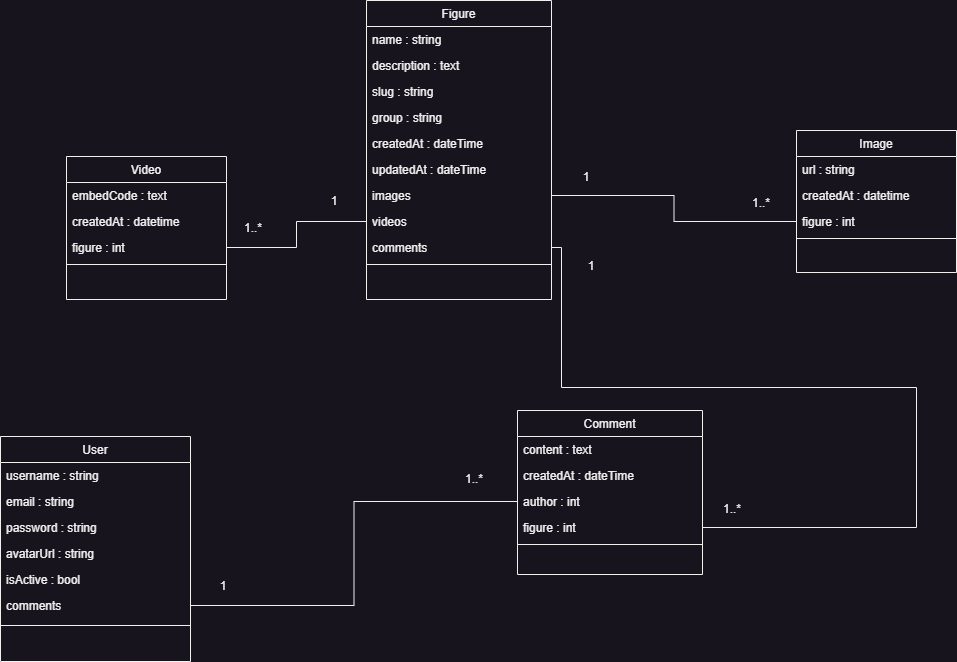

The diagram above was exported from draw.io. Its source (the exported page's mxGraphModel, read from the mxfile embedded in the PNG):
<mxGraphModel dx="1834" dy="836" grid="0" gridSize="10" guides="1" tooltips="1" connect="1" arrows="1" fold="1" page="0" pageScale="1" pageWidth="827" pageHeight="1169" math="0" shadow="0">
  <root>
    <mxCell id="0" />
    <mxCell id="1" parent="0" />
    <mxCell id="j_FbBOaeVHyi_OjsRxMu-1" value="User" style="swimlane;fontStyle=0;align=center;verticalAlign=top;childLayout=stackLayout;horizontal=1;startSize=26;horizontalStack=0;resizeParent=1;resizeLast=0;collapsible=1;marginBottom=0;rounded=0;shadow=0;strokeWidth=1;" parent="1" vertex="1">
      <mxGeometry x="-196" y="496" width="190" height="225" as="geometry">
        <mxRectangle x="230" y="140" width="160" height="26" as="alternateBounds" />
      </mxGeometry>
    </mxCell>
    <mxCell id="j_FbBOaeVHyi_OjsRxMu-2" value="username : string" style="text;align=left;verticalAlign=top;spacingLeft=4;spacingRight=4;overflow=hidden;rotatable=0;points=[[0,0.5],[1,0.5]];portConstraint=eastwest;" parent="j_FbBOaeVHyi_OjsRxMu-1" vertex="1">
      <mxGeometry y="26" width="190" height="26" as="geometry" />
    </mxCell>
    <mxCell id="j_FbBOaeVHyi_OjsRxMu-4" value="email : string" style="text;align=left;verticalAlign=top;spacingLeft=4;spacingRight=4;overflow=hidden;rotatable=0;points=[[0,0.5],[1,0.5]];portConstraint=eastwest;rounded=0;shadow=0;html=0;" parent="j_FbBOaeVHyi_OjsRxMu-1" vertex="1">
      <mxGeometry y="52" width="190" height="26" as="geometry" />
    </mxCell>
    <mxCell id="j_FbBOaeVHyi_OjsRxMu-5" value="password : string" style="text;align=left;verticalAlign=top;spacingLeft=4;spacingRight=4;overflow=hidden;rotatable=0;points=[[0,0.5],[1,0.5]];portConstraint=eastwest;rounded=0;shadow=0;html=0;" parent="j_FbBOaeVHyi_OjsRxMu-1" vertex="1">
      <mxGeometry y="78" width="190" height="26" as="geometry" />
    </mxCell>
    <mxCell id="044l8V14cV_7DaCKHvDH-13" value="avatarUrl : string" style="text;align=left;verticalAlign=top;spacingLeft=4;spacingRight=4;overflow=hidden;rotatable=0;points=[[0,0.5],[1,0.5]];portConstraint=eastwest;rounded=0;shadow=0;html=0;" parent="j_FbBOaeVHyi_OjsRxMu-1" vertex="1">
      <mxGeometry y="104" width="190" height="26" as="geometry" />
    </mxCell>
    <mxCell id="044l8V14cV_7DaCKHvDH-12" value="isActive : bool" style="text;align=left;verticalAlign=top;spacingLeft=4;spacingRight=4;overflow=hidden;rotatable=0;points=[[0,0.5],[1,0.5]];portConstraint=eastwest;rounded=0;shadow=0;html=0;" parent="j_FbBOaeVHyi_OjsRxMu-1" vertex="1">
      <mxGeometry y="130" width="190" height="26" as="geometry" />
    </mxCell>
    <mxCell id="044l8V14cV_7DaCKHvDH-17" value="comments" style="text;align=left;verticalAlign=top;spacingLeft=4;spacingRight=4;overflow=hidden;rotatable=0;points=[[0,0.5],[1,0.5]];portConstraint=eastwest;rounded=0;shadow=0;html=0;" parent="j_FbBOaeVHyi_OjsRxMu-1" vertex="1">
      <mxGeometry y="156" width="190" height="26" as="geometry" />
    </mxCell>
    <mxCell id="j_FbBOaeVHyi_OjsRxMu-6" value="" style="line;html=1;strokeWidth=1;align=left;verticalAlign=middle;spacingTop=-1;spacingLeft=3;spacingRight=3;rotatable=0;labelPosition=right;points=[];portConstraint=eastwest;" parent="j_FbBOaeVHyi_OjsRxMu-1" vertex="1">
      <mxGeometry y="182" width="190" height="14" as="geometry" />
    </mxCell>
    <mxCell id="j_FbBOaeVHyi_OjsRxMu-7" value="Comment" style="swimlane;fontStyle=0;align=center;verticalAlign=top;childLayout=stackLayout;horizontal=1;startSize=26;horizontalStack=0;resizeParent=1;resizeLast=0;collapsible=1;marginBottom=0;rounded=0;shadow=0;strokeWidth=1;" parent="1" vertex="1">
      <mxGeometry x="321" y="470" width="185" height="164" as="geometry">
        <mxRectangle x="130" y="380" width="160" height="26" as="alternateBounds" />
      </mxGeometry>
    </mxCell>
    <mxCell id="j_FbBOaeVHyi_OjsRxMu-8" value="content : text" style="text;align=left;verticalAlign=top;spacingLeft=4;spacingRight=4;overflow=hidden;rotatable=0;points=[[0,0.5],[1,0.5]];portConstraint=eastwest;" parent="j_FbBOaeVHyi_OjsRxMu-7" vertex="1">
      <mxGeometry y="26" width="185" height="26" as="geometry" />
    </mxCell>
    <mxCell id="j_FbBOaeVHyi_OjsRxMu-9" value="createdAt : dateTime" style="text;align=left;verticalAlign=top;spacingLeft=4;spacingRight=4;overflow=hidden;rotatable=0;points=[[0,0.5],[1,0.5]];portConstraint=eastwest;" parent="j_FbBOaeVHyi_OjsRxMu-7" vertex="1">
      <mxGeometry y="52" width="185" height="26" as="geometry" />
    </mxCell>
    <mxCell id="044l8V14cV_7DaCKHvDH-18" value="author : int" style="text;align=left;verticalAlign=top;spacingLeft=4;spacingRight=4;overflow=hidden;rotatable=0;points=[[0,0.5],[1,0.5]];portConstraint=eastwest;" parent="j_FbBOaeVHyi_OjsRxMu-7" vertex="1">
      <mxGeometry y="78" width="185" height="26" as="geometry" />
    </mxCell>
    <mxCell id="044l8V14cV_7DaCKHvDH-23" value="figure : int" style="text;align=left;verticalAlign=top;spacingLeft=4;spacingRight=4;overflow=hidden;rotatable=0;points=[[0,0.5],[1,0.5]];portConstraint=eastwest;" parent="j_FbBOaeVHyi_OjsRxMu-7" vertex="1">
      <mxGeometry y="104" width="185" height="26" as="geometry" />
    </mxCell>
    <mxCell id="j_FbBOaeVHyi_OjsRxMu-13" value="" style="line;html=1;strokeWidth=1;align=left;verticalAlign=middle;spacingTop=-1;spacingLeft=3;spacingRight=3;rotatable=0;labelPosition=right;points=[];portConstraint=eastwest;" parent="j_FbBOaeVHyi_OjsRxMu-7" vertex="1">
      <mxGeometry y="130" width="185" height="8" as="geometry" />
    </mxCell>
    <mxCell id="j_FbBOaeVHyi_OjsRxMu-14" value="Video" style="swimlane;fontStyle=0;align=center;verticalAlign=top;childLayout=stackLayout;horizontal=1;startSize=26;horizontalStack=0;resizeParent=1;resizeLast=0;collapsible=1;marginBottom=0;rounded=0;shadow=0;strokeWidth=1;" parent="1" vertex="1">
      <mxGeometry x="-130" y="216" width="160" height="143" as="geometry">
        <mxRectangle x="340" y="380" width="170" height="26" as="alternateBounds" />
      </mxGeometry>
    </mxCell>
    <mxCell id="j_FbBOaeVHyi_OjsRxMu-15" value="embedCode : text" style="text;align=left;verticalAlign=top;spacingLeft=4;spacingRight=4;overflow=hidden;rotatable=0;points=[[0,0.5],[1,0.5]];portConstraint=eastwest;" parent="j_FbBOaeVHyi_OjsRxMu-14" vertex="1">
      <mxGeometry y="26" width="160" height="26" as="geometry" />
    </mxCell>
    <mxCell id="044l8V14cV_7DaCKHvDH-16" value="createdAt : datetime" style="text;align=left;verticalAlign=top;spacingLeft=4;spacingRight=4;overflow=hidden;rotatable=0;points=[[0,0.5],[1,0.5]];portConstraint=eastwest;" parent="j_FbBOaeVHyi_OjsRxMu-14" vertex="1">
      <mxGeometry y="52" width="160" height="26" as="geometry" />
    </mxCell>
    <mxCell id="044l8V14cV_7DaCKHvDH-28" value="figure : int" style="text;align=left;verticalAlign=top;spacingLeft=4;spacingRight=4;overflow=hidden;rotatable=0;points=[[0,0.5],[1,0.5]];portConstraint=eastwest;" parent="j_FbBOaeVHyi_OjsRxMu-14" vertex="1">
      <mxGeometry y="78" width="160" height="26" as="geometry" />
    </mxCell>
    <mxCell id="j_FbBOaeVHyi_OjsRxMu-16" value="" style="line;html=1;strokeWidth=1;align=left;verticalAlign=middle;spacingTop=-1;spacingLeft=3;spacingRight=3;rotatable=0;labelPosition=right;points=[];portConstraint=eastwest;" parent="j_FbBOaeVHyi_OjsRxMu-14" vertex="1">
      <mxGeometry y="104" width="160" height="8" as="geometry" />
    </mxCell>
    <mxCell id="044l8V14cV_7DaCKHvDH-2" value="Figure" style="swimlane;fontStyle=0;align=center;verticalAlign=top;childLayout=stackLayout;horizontal=1;startSize=26;horizontalStack=0;resizeParent=1;resizeLast=0;collapsible=1;marginBottom=0;rounded=0;shadow=0;strokeWidth=1;" parent="1" vertex="1">
      <mxGeometry x="170" y="60" width="185" height="299" as="geometry">
        <mxRectangle x="130" y="380" width="160" height="26" as="alternateBounds" />
      </mxGeometry>
    </mxCell>
    <mxCell id="044l8V14cV_7DaCKHvDH-3" value="name : string" style="text;align=left;verticalAlign=top;spacingLeft=4;spacingRight=4;overflow=hidden;rotatable=0;points=[[0,0.5],[1,0.5]];portConstraint=eastwest;" parent="044l8V14cV_7DaCKHvDH-2" vertex="1">
      <mxGeometry y="26" width="185" height="26" as="geometry" />
    </mxCell>
    <mxCell id="044l8V14cV_7DaCKHvDH-4" value="description : text" style="text;align=left;verticalAlign=top;spacingLeft=4;spacingRight=4;overflow=hidden;rotatable=0;points=[[0,0.5],[1,0.5]];portConstraint=eastwest;" parent="044l8V14cV_7DaCKHvDH-2" vertex="1">
      <mxGeometry y="52" width="185" height="26" as="geometry" />
    </mxCell>
    <mxCell id="044l8V14cV_7DaCKHvDH-5" value="slug : string" style="text;align=left;verticalAlign=top;spacingLeft=4;spacingRight=4;overflow=hidden;rotatable=0;points=[[0,0.5],[1,0.5]];portConstraint=eastwest;" parent="044l8V14cV_7DaCKHvDH-2" vertex="1">
      <mxGeometry y="78" width="185" height="26" as="geometry" />
    </mxCell>
    <mxCell id="044l8V14cV_7DaCKHvDH-6" value="group : string" style="text;align=left;verticalAlign=top;spacingLeft=4;spacingRight=4;overflow=hidden;rotatable=0;points=[[0,0.5],[1,0.5]];portConstraint=eastwest;" parent="044l8V14cV_7DaCKHvDH-2" vertex="1">
      <mxGeometry y="104" width="185" height="26" as="geometry" />
    </mxCell>
    <mxCell id="044l8V14cV_7DaCKHvDH-7" value="createdAt : dateTime" style="text;align=left;verticalAlign=top;spacingLeft=4;spacingRight=4;overflow=hidden;rotatable=0;points=[[0,0.5],[1,0.5]];portConstraint=eastwest;" parent="044l8V14cV_7DaCKHvDH-2" vertex="1">
      <mxGeometry y="130" width="185" height="26" as="geometry" />
    </mxCell>
    <mxCell id="044l8V14cV_7DaCKHvDH-14" value="updatedAt : dateTime" style="text;align=left;verticalAlign=top;spacingLeft=4;spacingRight=4;overflow=hidden;rotatable=0;points=[[0,0.5],[1,0.5]];portConstraint=eastwest;" parent="044l8V14cV_7DaCKHvDH-2" vertex="1">
      <mxGeometry y="156" width="185" height="26" as="geometry" />
    </mxCell>
    <mxCell id="044l8V14cV_7DaCKHvDH-20" value="images" style="text;align=left;verticalAlign=top;spacingLeft=4;spacingRight=4;overflow=hidden;rotatable=0;points=[[0,0.5],[1,0.5]];portConstraint=eastwest;" parent="044l8V14cV_7DaCKHvDH-2" vertex="1">
      <mxGeometry y="182" width="185" height="26" as="geometry" />
    </mxCell>
    <mxCell id="044l8V14cV_7DaCKHvDH-21" value="videos" style="text;align=left;verticalAlign=top;spacingLeft=4;spacingRight=4;overflow=hidden;rotatable=0;points=[[0,0.5],[1,0.5]];portConstraint=eastwest;" parent="044l8V14cV_7DaCKHvDH-2" vertex="1">
      <mxGeometry y="208" width="185" height="26" as="geometry" />
    </mxCell>
    <mxCell id="044l8V14cV_7DaCKHvDH-22" value="comments" style="text;align=left;verticalAlign=top;spacingLeft=4;spacingRight=4;overflow=hidden;rotatable=0;points=[[0,0.5],[1,0.5]];portConstraint=eastwest;" parent="044l8V14cV_7DaCKHvDH-2" vertex="1">
      <mxGeometry y="234" width="185" height="26" as="geometry" />
    </mxCell>
    <mxCell id="044l8V14cV_7DaCKHvDH-8" value="" style="line;html=1;strokeWidth=1;align=left;verticalAlign=middle;spacingTop=-1;spacingLeft=3;spacingRight=3;rotatable=0;labelPosition=right;points=[];portConstraint=eastwest;" parent="044l8V14cV_7DaCKHvDH-2" vertex="1">
      <mxGeometry y="260" width="185" height="8" as="geometry" />
    </mxCell>
    <mxCell id="044l8V14cV_7DaCKHvDH-9" value="Image" style="swimlane;fontStyle=0;align=center;verticalAlign=top;childLayout=stackLayout;horizontal=1;startSize=26;horizontalStack=0;resizeParent=1;resizeLast=0;collapsible=1;marginBottom=0;rounded=0;shadow=0;strokeWidth=1;" parent="1" vertex="1">
      <mxGeometry x="600" y="190" width="160" height="142" as="geometry">
        <mxRectangle x="340" y="380" width="170" height="26" as="alternateBounds" />
      </mxGeometry>
    </mxCell>
    <mxCell id="044l8V14cV_7DaCKHvDH-10" value="url : string" style="text;align=left;verticalAlign=top;spacingLeft=4;spacingRight=4;overflow=hidden;rotatable=0;points=[[0,0.5],[1,0.5]];portConstraint=eastwest;" parent="044l8V14cV_7DaCKHvDH-9" vertex="1">
      <mxGeometry y="26" width="160" height="26" as="geometry" />
    </mxCell>
    <mxCell id="044l8V14cV_7DaCKHvDH-15" value="createdAt : datetime" style="text;align=left;verticalAlign=top;spacingLeft=4;spacingRight=4;overflow=hidden;rotatable=0;points=[[0,0.5],[1,0.5]];portConstraint=eastwest;" parent="044l8V14cV_7DaCKHvDH-9" vertex="1">
      <mxGeometry y="52" width="160" height="26" as="geometry" />
    </mxCell>
    <mxCell id="044l8V14cV_7DaCKHvDH-25" value="figure : int" style="text;align=left;verticalAlign=top;spacingLeft=4;spacingRight=4;overflow=hidden;rotatable=0;points=[[0,0.5],[1,0.5]];portConstraint=eastwest;" parent="044l8V14cV_7DaCKHvDH-9" vertex="1">
      <mxGeometry y="78" width="160" height="26" as="geometry" />
    </mxCell>
    <mxCell id="044l8V14cV_7DaCKHvDH-11" value="" style="line;html=1;strokeWidth=1;align=left;verticalAlign=middle;spacingTop=-1;spacingLeft=3;spacingRight=3;rotatable=0;labelPosition=right;points=[];portConstraint=eastwest;" parent="044l8V14cV_7DaCKHvDH-9" vertex="1">
      <mxGeometry y="104" width="160" height="8" as="geometry" />
    </mxCell>
    <mxCell id="044l8V14cV_7DaCKHvDH-19" value="" style="endArrow=none;html=1;rounded=0;exitX=1;exitY=0.5;exitDx=0;exitDy=0;entryX=0;entryY=0.5;entryDx=0;entryDy=0;edgeStyle=orthogonalEdgeStyle;" parent="1" source="044l8V14cV_7DaCKHvDH-17" target="044l8V14cV_7DaCKHvDH-18" edge="1">
      <mxGeometry width="50" height="50" relative="1" as="geometry">
        <mxPoint x="390" y="410" as="sourcePoint" />
        <mxPoint x="440" y="360" as="targetPoint" />
      </mxGeometry>
    </mxCell>
    <mxCell id="044l8V14cV_7DaCKHvDH-24" value="" style="endArrow=none;html=1;rounded=0;exitX=1;exitY=0.5;exitDx=0;exitDy=0;entryX=1;entryY=0.5;entryDx=0;entryDy=0;edgeStyle=orthogonalEdgeStyle;" parent="1" source="044l8V14cV_7DaCKHvDH-23" target="044l8V14cV_7DaCKHvDH-22" edge="1">
      <mxGeometry width="50" height="50" relative="1" as="geometry">
        <mxPoint x="390" y="410" as="sourcePoint" />
        <mxPoint x="440" y="360" as="targetPoint" />
        <Array as="points">
          <mxPoint x="720" y="587" />
          <mxPoint x="720" y="447" />
          <mxPoint x="365" y="447" />
          <mxPoint x="365" y="307" />
        </Array>
      </mxGeometry>
    </mxCell>
    <mxCell id="044l8V14cV_7DaCKHvDH-26" value="" style="endArrow=none;html=1;rounded=0;exitX=1;exitY=0.5;exitDx=0;exitDy=0;entryX=0;entryY=0.5;entryDx=0;entryDy=0;edgeStyle=orthogonalEdgeStyle;" parent="1" source="044l8V14cV_7DaCKHvDH-20" target="044l8V14cV_7DaCKHvDH-25" edge="1">
      <mxGeometry width="50" height="50" relative="1" as="geometry">
        <mxPoint x="450" y="220" as="sourcePoint" />
        <mxPoint x="500" y="170" as="targetPoint" />
      </mxGeometry>
    </mxCell>
    <mxCell id="044l8V14cV_7DaCKHvDH-27" value="" style="endArrow=none;html=1;rounded=0;exitX=1;exitY=0.5;exitDx=0;exitDy=0;entryX=0;entryY=0.5;entryDx=0;entryDy=0;edgeStyle=orthogonalEdgeStyle;" parent="1" source="044l8V14cV_7DaCKHvDH-28" target="044l8V14cV_7DaCKHvDH-21" edge="1">
      <mxGeometry width="50" height="50" relative="1" as="geometry">
        <mxPoint x="75" y="276" as="sourcePoint" />
        <mxPoint x="125" y="226" as="targetPoint" />
      </mxGeometry>
    </mxCell>
    <mxCell id="044l8V14cV_7DaCKHvDH-29" value="1" style="text;html=1;align=center;verticalAlign=middle;whiteSpace=wrap;rounded=0;" parent="1" vertex="1">
      <mxGeometry x="-3" y="631" width="60" height="30" as="geometry" />
    </mxCell>
    <mxCell id="044l8V14cV_7DaCKHvDH-30" value="1..*" style="text;html=1;align=center;verticalAlign=middle;whiteSpace=wrap;rounded=0;" parent="1" vertex="1">
      <mxGeometry x="248" y="524" width="60" height="30" as="geometry" />
    </mxCell>
    <mxCell id="044l8V14cV_7DaCKHvDH-31" value="1" style="text;html=1;align=center;verticalAlign=middle;whiteSpace=wrap;rounded=0;" parent="1" vertex="1">
      <mxGeometry x="360" y="222" width="60" height="30" as="geometry" />
    </mxCell>
    <mxCell id="044l8V14cV_7DaCKHvDH-32" value="1..*" style="text;html=1;align=center;verticalAlign=middle;whiteSpace=wrap;rounded=0;" parent="1" vertex="1">
      <mxGeometry x="535" y="248" width="60" height="30" as="geometry" />
    </mxCell>
    <mxCell id="044l8V14cV_7DaCKHvDH-33" value="1" style="text;html=1;align=center;verticalAlign=middle;whiteSpace=wrap;rounded=0;" parent="1" vertex="1">
      <mxGeometry x="108" y="246" width="60" height="30" as="geometry" />
    </mxCell>
    <mxCell id="044l8V14cV_7DaCKHvDH-34" value="1..*" style="text;html=1;align=center;verticalAlign=middle;whiteSpace=wrap;rounded=0;" parent="1" vertex="1">
      <mxGeometry x="27" y="272.5" width="60" height="30" as="geometry" />
    </mxCell>
    <mxCell id="044l8V14cV_7DaCKHvDH-35" value="1" style="text;html=1;align=center;verticalAlign=middle;whiteSpace=wrap;rounded=0;" parent="1" vertex="1">
      <mxGeometry x="365" y="311" width="60" height="30" as="geometry" />
    </mxCell>
    <mxCell id="044l8V14cV_7DaCKHvDH-36" value="1..*" style="text;html=1;align=center;verticalAlign=middle;whiteSpace=wrap;rounded=0;" parent="1" vertex="1">
      <mxGeometry x="506" y="554" width="60" height="30" as="geometry" />
    </mxCell>
  </root>
</mxGraphModel>